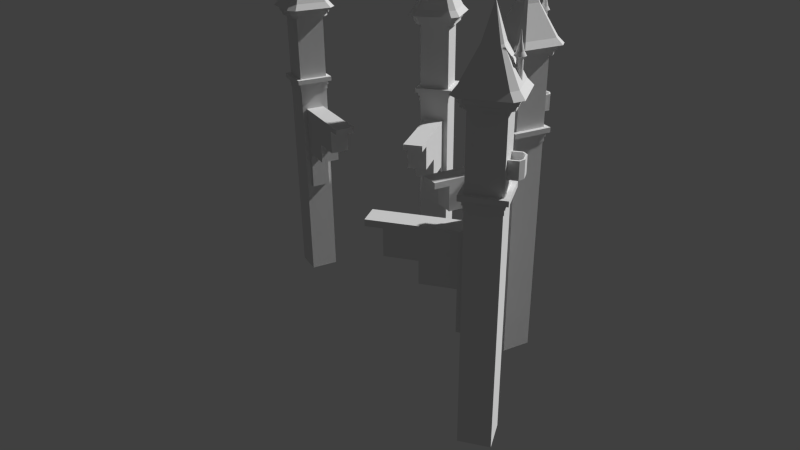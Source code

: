 # Source: castle1.blend  (saved by Blender 2.58.1; exported with 4.5.12 LTS)
import bpy
from mathutils import Matrix  # noqa: F401  (used for matrix-valued properties, if any)

bpy.ops.wm.read_factory_settings(use_empty=True)
scene = bpy.context.scene
scene.name = 'Scene'

# ---- collections
col_collection_1 = bpy.data.collections.new('Collection 1'); scene.collection.children.link(col_collection_1)

# ---- materials (node trees are filled in below, after node groups)
mat_material = bpy.data.materials.new('Material')
mat_material.alpha_threshold = 0.0
mat_material.use_transparent_shadow = False
mat_material.roughness = 0.5
mat_material.line_color = (0.0, 0.0, 0.0, 1.0)

# ---- material node trees

# ---- world
world_world = bpy.data.worlds.new('World'); scene.world = world_world
world_world.color = (0.05088, 0.05088, 0.05088)
world_world.use_sun_shadow = False
world_world.sun_shadow_jitter_overblur = 0.0
world_world.cycles.sampling_method = 'MANUAL'
world_world.cycles.sample_map_resolution = 256

# ---- cameras
cam_camera = bpy.data.cameras.new('Camera')
cam_camera.clip_end = 100.0
cam_camera.lens = 35.0
cam_camera.ortho_scale = 7.314
cam_camera.dof.focus_distance = 0.0
cam_camera.dof.aperture_fstop = 128.0

# ---- meshes
me_cube = bpy.data.meshes.new('Cube')
me_cube.from_pydata([(1.0, 1.0, 0.0), (1.0, -1.0, 0.0), (1.0, 1.0, 15.81), (1.0, -1.0, 15.81), (1.108, 1.108, 15.49), (1.108, -1.108, 15.49), (1.295, -1.295, 15.49), (1.295, 1.295, 15.49), (1.295, -1.295, 15.81), (1.295, 1.295, 15.81), (2.384e-07, 1.0, 0.0), (0.0, -1.0, 0.0), (0.0, -1.0, 20.25), (-3.576e-07, -1.0, 15.81), (2.98e-07, 1.0, 15.81), (0.0, -1.108, 15.49), (0.0, 1.108, 15.49), (3.576e-07, 1.295, 15.49), (-4.768e-07, -1.295, 15.49), (4.172e-07, 1.295, 15.81), (-4.768e-07, -1.295, 15.81), (-0.6594, -1.0, 16.66), (-0.6594, -1.599, 16.66), (-0.3312, -1.824, 16.66), (-0.5594, -1.565, 16.75), (-0.5594, -1.0, 16.75), (-0.3312, -1.724, 16.75), (0.0, -1.724, 16.75), (0.0, -1.824, 16.66), (0.0, -1.0, 16.75), (0.0, -1.565, 16.75), (0.0, -1.824, 17.68), (0.0, -1.724, 17.68), (-0.3312, -1.724, 17.68), (-0.5594, -1.0, 17.68), (-0.5594, -1.565, 17.68), (-0.3312, -1.824, 17.68), (-0.6594, -1.599, 17.68), (-0.6594, -1.0, 17.68), (0.0, -1.599, 16.66), (0.0, -1.0, 16.66), (0.0, 1.325, 7.337), (0.0, 1.0, 7.337), (-0.658, 1.0, 7.337), (-0.658, 1.325, 7.337), (0.0, 1.325, 13.52), (0.0, 1.0, 13.52), (-0.658, 1.0, 13.52), (-0.658, 1.325, 13.52), (0.0, 1.0, 10.06), (0.0, 1.325, 10.06), (-0.658, 1.0, 10.06), (-0.658, 1.325, 10.06), (-0.658, 3.435, 10.06), (0.0, 3.435, 10.06), (-0.658, 3.435, 13.52), (0.0, 3.435, 13.52), (0.0, 1.0, 11.46), (-0.658, 1.0, 11.46), (-0.658, 1.325, 11.46), (-0.658, 3.435, 11.46), (0.0, 3.435, 11.46), (0.0, 5.397, 11.46), (-0.658, 5.397, 11.46), (0.0, 5.397, 13.52), (-0.658, 5.397, 13.52), (0.0, 1.0, 13.12), (-0.658, 1.0, 13.12), (-0.658, 1.325, 13.12), (-0.658, 3.435, 13.12), (-0.658, 5.397, 13.12), (0.0, 5.397, 13.12), (0.0, 6.413, 13.12), (-0.658, 6.413, 13.12), (-0.658, 6.413, 13.52), (0.0, 6.413, 13.52), (1.0, 1.0, 20.25), (0.0, 1.0, 20.25), (1.0, -1.0, 20.25), (0.0, 1.35, 20.25), (1.0, 1.35, 20.25), (1.35, -1.0, 20.25), (1.35, 1.0, 20.25), (1.0, -1.35, 20.25), (0.0, -1.35, 20.25), (0.0, -1.35, 20.5), (1.0, -1.35, 20.5), (1.35, 1.0, 20.5), (1.35, -1.0, 20.5), (1.0, 1.35, 20.5), (0.0, 1.35, 20.5), (0.0, 1.459, 20.5), (1.081, 1.459, 20.5), (1.459, -1.081, 20.5), (1.459, 1.081, 20.5), (1.081, -1.459, 20.5), (0.0, -1.459, 20.5), (0.0, -1.513, 20.86), (1.121, -1.513, 20.86), (1.513, 1.121, 20.86), (1.513, -1.121, 20.86), (1.121, 1.513, 20.86), (0.0, 1.513, 20.86), (0.0, 1.574, 20.86), (1.166, 1.574, 20.86), (1.574, -1.166, 20.86), (1.574, 1.166, 20.86), (1.166, -1.574, 20.86), (0.0, -1.574, 20.86), (0.0, -1.685, 20.91), (1.248, -1.685, 20.91), (1.685, 1.248, 20.91), (1.685, -1.248, 20.91), (1.248, 1.685, 20.91), (0.0, 1.685, 20.91), (0.0, 1.791, 20.89), (1.327, 1.791, 20.89), (1.791, -1.327, 20.89), (1.791, 1.327, 20.89), (1.327, -1.791, 20.89), (0.0, -1.791, 20.89), (0.0, -1.472, 21.28), (1.09, -1.472, 21.28), (1.472, 1.09, 21.28), (1.472, -1.09, 21.28), (1.09, 1.472, 21.28), (0.0, 1.472, 21.28), (0.0, 0.01792, 25.06), (0.01327, 0.01792, 25.06), (0.01792, -0.01327, 25.06), (0.01792, 0.01327, 25.06), (0.01327, -0.01792, 25.06), (0.0, -0.01792, 25.06), (0.4035, 0.5447, 23.17), (0.0, 0.5447, 23.17), (0.5447, -0.4035, 23.17), (0.5447, 0.4035, 23.17), (0.0, -0.5447, 23.17), (0.4035, -0.5447, 23.17), (1.05, -1.05, 15.21), (0.0, 1.052, 15.21), (0.0, -1.052, 15.21), (1.05, 1.05, 15.21), (1.109, 1.109, 15.21), (0.0, -1.124, 15.21), (0.0, 1.124, 15.21), (1.109, -1.109, 15.21), (1.0, -1.0, 14.88), (0.0, 1.002, 14.88), (0.0, -1.002, 14.88), (1.0, 1.0, 14.88), (1.05, 1.05, 14.88), (0.0, -1.052, 14.88), (0.0, 1.052, 14.88), (1.05, -1.05, 14.88), (0.0, -1.053, 21.35), (0.03068, -1.057, 21.35), (0.06336, -1.066, 21.35), (0.09349, -1.083, 21.35), (0.1199, -1.104, 21.35), (0.1416, -1.131, 21.35), (0.1577, -1.161, 21.35), (0.1676, -1.193, 21.35), (0.1709, -1.227, 21.35), (0.1676, -1.261, 21.35), (0.1577, -1.294, 21.35), (0.1416, -1.324, 21.35), (0.1199, -1.351, 21.35), (0.09349, -1.372, 21.35), (0.06336, -1.388, 21.35), (0.03068, -1.398, 21.35), (0.0, -1.402, 21.35), (0.0, -1.053, 22.48), (0.03068, -1.057, 22.48), (0.06336, -1.066, 22.48), (0.09349, -1.083, 22.48), (0.1199, -1.104, 22.48), (0.1416, -1.131, 22.48), (0.1577, -1.161, 22.48), (0.1676, -1.193, 22.48), (0.1709, -1.227, 22.48), (0.1676, -1.261, 22.48), (0.1577, -1.294, 22.48), (0.1416, -1.324, 22.48), (0.1199, -1.351, 22.48), (0.09349, -1.372, 22.48), (0.06336, -1.388, 22.48), (0.03068, -1.398, 22.48), (0.0, -1.402, 22.48), (0.0, -1.227, 21.35), (0.0, -1.422, 22.48), (0.03421, -1.418, 22.48), (0.07066, -1.407, 22.48), (0.1043, -1.389, 22.48), (0.1337, -1.365, 22.48), (0.1579, -1.335, 22.48), (0.1758, -1.302, 22.48), (0.1869, -1.265, 22.48), (0.1906, -1.227, 22.48), (0.1869, -1.19, 22.48), (0.1758, -1.153, 22.48), (0.1579, -1.119, 22.48), (0.1337, -1.09, 22.48), (0.1043, -1.066, 22.48), (0.07066, -1.048, 22.48), (0.03421, -1.037, 22.48), (0.0, -1.033, 22.48), (0.0, -0.9795, 22.61), (0.04366, -0.9842, 22.61), (0.09018, -0.9983, 22.61), (0.133, -1.021, 22.61), (0.1706, -1.052, 22.61), (0.2015, -1.09, 22.61), (0.2244, -1.133, 22.61), (0.2385, -1.179, 22.61), (0.2433, -1.227, 22.61), (0.2385, -1.276, 22.61), (0.2244, -1.322, 22.61), (0.2015, -1.365, 22.61), (0.1706, -1.403, 22.61), (0.133, -1.434, 22.61), (0.09018, -1.457, 22.61), (0.04366, -1.471, 22.61), (0.0, -1.475, 22.61), (0.0, -1.505, 22.62), (0.0489, -1.5, 22.62), (0.101, -1.484, 22.62), (0.149, -1.458, 22.62), (0.1911, -1.424, 22.62), (0.2257, -1.382, 22.62), (0.2513, -1.334, 22.62), (0.2671, -1.282, 22.62), (0.2725, -1.227, 22.62), (0.2671, -1.173, 22.62), (0.2513, -1.121, 22.62), (0.2257, -1.073, 22.62), (0.1911, -1.031, 22.62), (0.149, -0.9965, 22.62), (0.101, -0.9708, 22.62), (0.0489, -0.955, 22.62), (0.0, -0.9497, 22.62), (0.0, -0.9202, 22.6), (0.0541, -0.9261, 22.6), (0.1117, -0.9435, 22.6), (0.1649, -0.9719, 22.6), (0.2114, -1.01, 22.6), (0.2497, -1.057, 22.6), (0.2781, -1.11, 22.6), (0.2955, -1.168, 22.6), (0.3014, -1.227, 22.6), (0.2955, -1.287, 22.6), (0.2781, -1.345, 22.6), (0.2497, -1.398, 22.6), (0.2114, -1.445, 22.6), (0.1649, -1.483, 22.6), (0.1117, -1.511, 22.6), (0.0541, -1.529, 22.6), (0.0, -1.535, 22.6), (0.0, -1.227, 23.77), (0.0, -1.247, 23.77), (0.003506, -1.247, 23.77), (0.007243, -1.246, 23.77), (0.01069, -1.244, 23.77), (0.0137, -1.242, 23.77), (0.01618, -1.239, 23.77), (0.01802, -1.235, 23.77), (0.01916, -1.231, 23.77), (0.01954, -1.227, 23.77), (0.01916, -1.224, 23.77), (0.01802, -1.22, 23.77), (0.01618, -1.216, 23.77), (0.0137, -1.213, 23.77), (0.01069, -1.211, 23.77), (0.007243, -1.209, 23.77), (0.003506, -1.208, 23.77), (0.0, -1.208, 23.77), (0.03384, -1.416, 22.81), (0.0, -1.42, 22.81), (0.0699, -1.405, 22.81), (0.1031, -1.387, 22.81), (0.1323, -1.363, 22.81), (0.1562, -1.334, 22.81), (0.1739, -1.301, 22.81), (0.1849, -1.265, 22.81), (0.1886, -1.227, 22.81), (0.1849, -1.19, 22.81), (0.1739, -1.154, 22.81), (0.1562, -1.121, 22.81), (0.1323, -1.092, 22.81), (0.1031, -1.068, 22.81), (0.0699, -1.05, 22.81), (0.03384, -1.039, 22.81), (0.0, -1.035, 22.81), (0.01294, -1.3, 23.29), (0.0, -1.301, 23.29), (0.02672, -1.295, 23.29), (0.03943, -1.289, 23.29), (0.05057, -1.279, 23.29), (0.0597, -1.268, 23.29), (0.0665, -1.256, 23.29), (0.07068, -1.242, 23.29), (0.07209, -1.227, 23.29), (0.07068, -1.213, 23.29), (0.0665, -1.199, 23.29), (0.05971, -1.187, 23.29), (0.05057, -1.175, 23.29), (0.03943, -1.166, 23.29), (0.02672, -1.16, 23.29), (0.01294, -1.155, 23.29), (0.0, -1.154, 23.29)], [], [(2, 76, 78, 3), (5, 4, 7, 6), (2, 3, 8, 9), (7, 9, 8, 6), (10, 0, 1, 11), (78, 12, 13, 3), (2, 14, 77, 76), (4, 16, 17, 7), (15, 5, 6, 18), (14, 2, 9, 19), (3, 13, 20, 8), (8, 20, 18, 6), (7, 17, 19, 9), (24, 25, 29, 30), (24, 30, 27, 26), (28, 23, 36, 31), (26, 27, 32, 33), (24, 26, 33, 35), (25, 24, 35, 34), (23, 22, 37, 36), (22, 21, 38, 37), (37, 38, 34, 35), (37, 35, 33, 36), (36, 33, 32, 31), (21, 22, 39, 40), (22, 23, 28, 39), (43, 44, 41, 42), (45, 48, 47, 46), (42, 49, 51, 43), (43, 51, 52, 44), (44, 52, 50, 41), (50, 52, 53, 54), (48, 45, 56, 55), (49, 57, 58, 51), (51, 58, 59, 52), (52, 59, 60, 53), (53, 60, 61, 54), (61, 60, 63, 62), (55, 56, 64, 65), (57, 66, 67, 58), (66, 46, 47, 67), (58, 67, 68, 59), (67, 47, 48, 68), (59, 68, 69, 60), (68, 48, 55, 69), (60, 69, 70, 63), (69, 55, 65, 70), (63, 70, 71, 62), (71, 70, 73, 72), (70, 65, 74, 73), (65, 64, 75, 74), (73, 74, 75, 72), (77, 76, 80, 79), (76, 78, 81, 82), (78, 12, 84, 83), (76, 82, 80), (78, 83, 81), (81, 83, 86, 88), (80, 82, 87, 89), (83, 84, 85, 86), (82, 81, 88, 87), (79, 80, 89, 90), (90, 89, 92, 91), (87, 88, 93, 94), (86, 85, 96, 95), (89, 87, 94, 92), (88, 86, 95, 93), (93, 95, 98, 100), (92, 94, 99, 101), (95, 96, 97, 98), (94, 93, 100, 99), (91, 92, 101, 102), (102, 101, 104, 103), (99, 100, 105, 106), (98, 97, 108, 107), (101, 99, 106, 104), (100, 98, 107, 105), (105, 107, 110, 112), (104, 106, 111, 113), (107, 108, 109, 110), (106, 105, 112, 111), (103, 104, 113, 114), (114, 113, 116, 115), (111, 112, 117, 118), (110, 109, 120, 119), (113, 111, 118, 116), (112, 110, 119, 117), (117, 119, 122, 124), (116, 118, 123, 125), (119, 120, 121, 122), (118, 117, 124, 123), (115, 116, 125, 126), (128, 130, 129, 131), (127, 128, 131, 132), (125, 133, 134, 126), (133, 128, 127, 134), (124, 135, 136, 123), (135, 129, 130, 136), (121, 137, 138, 122), (137, 132, 131, 138), (123, 136, 133, 125), (136, 130, 128, 133), (122, 138, 135, 124), (138, 131, 129, 135), (139, 141, 144, 146), (142, 139, 146, 143), (140, 142, 143, 145), (4, 143, 146, 5), (5, 146, 144, 15), (4, 16, 145, 143), (0, 150, 147, 1), (149, 11, 1, 147), (150, 0, 10, 148), (148, 150, 151, 153), (149, 147, 154, 152), (150, 147, 154, 151), (139, 142, 151, 154), (140, 153, 151, 142), (139, 154, 152, 141), (189, 155, 156), (189, 156, 157), (189, 157, 158), (189, 158, 159), (189, 159, 160), (189, 160, 161), (189, 161, 162), (189, 162, 163), (189, 163, 164), (189, 164, 165), (189, 165, 166), (189, 166, 167), (189, 167, 168), (189, 168, 169), (189, 169, 170), (189, 170, 171), (155, 172, 173, 156), (156, 173, 174, 157), (157, 174, 175, 158), (158, 175, 176, 159), (159, 176, 177, 160), (160, 177, 178, 161), (161, 178, 179, 162), (162, 179, 180, 163), (163, 180, 181, 164), (164, 181, 182, 165), (165, 182, 183, 166), (166, 183, 184, 167), (167, 184, 185, 168), (168, 185, 186, 169), (169, 186, 187, 170), (170, 187, 188, 171), (188, 187, 191, 190), (187, 186, 192, 191), (186, 185, 193, 192), (185, 184, 194, 193), (184, 183, 195, 194), (183, 182, 196, 195), (182, 181, 197, 196), (181, 180, 198, 197), (180, 179, 199, 198), (179, 178, 200, 199), (178, 177, 201, 200), (177, 176, 202, 201), (176, 175, 203, 202), (175, 174, 204, 203), (174, 173, 205, 204), (173, 172, 206, 205), (205, 206, 207, 208), (204, 205, 208, 209), (203, 204, 209, 210), (202, 203, 210, 211), (201, 202, 211, 212), (200, 201, 212, 213), (199, 200, 213, 214), (198, 199, 214, 215), (197, 198, 215, 216), (196, 197, 216, 217), (195, 196, 217, 218), (194, 195, 218, 219), (193, 194, 219, 220), (192, 193, 220, 221), (191, 192, 221, 222), (190, 191, 222, 223), (223, 222, 225, 224), (222, 221, 226, 225), (221, 220, 227, 226), (220, 219, 228, 227), (219, 218, 229, 228), (218, 217, 230, 229), (217, 216, 231, 230), (216, 215, 232, 231), (215, 214, 233, 232), (214, 213, 234, 233), (213, 212, 235, 234), (212, 211, 236, 235), (211, 210, 237, 236), (210, 209, 238, 237), (209, 208, 239, 238), (208, 207, 240, 239), (239, 240, 241, 242), (238, 239, 242, 243), (237, 238, 243, 244), (236, 237, 244, 245), (235, 236, 245, 246), (234, 235, 246, 247), (233, 234, 247, 248), (232, 233, 248, 249), (231, 232, 249, 250), (230, 231, 250, 251), (229, 230, 251, 252), (228, 229, 252, 253), (227, 228, 253, 254), (226, 227, 254, 255), (225, 226, 255, 256), (224, 225, 256, 257), (258, 274, 275), (258, 273, 274), (258, 272, 273), (258, 271, 272), (258, 270, 271), (258, 269, 270), (258, 268, 269), (258, 267, 268), (258, 266, 267), (258, 265, 266), (258, 264, 265), (258, 263, 264), (258, 262, 263), (258, 261, 262), (258, 260, 261), (258, 259, 260), (256, 276, 277, 257), (255, 278, 276, 256), (254, 279, 278, 255), (253, 280, 279, 254), (252, 281, 280, 253), (251, 282, 281, 252), (250, 283, 282, 251), (249, 284, 283, 250), (248, 285, 284, 249), (247, 286, 285, 248), (246, 287, 286, 247), (245, 288, 287, 246), (244, 289, 288, 245), (243, 290, 289, 244), (242, 291, 290, 243), (241, 292, 291, 242), (276, 293, 294, 277), (293, 260, 259, 294), (278, 295, 293, 276), (295, 261, 260, 293), (279, 296, 295, 278), (296, 262, 261, 295), (280, 297, 296, 279), (297, 263, 262, 296), (281, 298, 297, 280), (298, 264, 263, 297), (282, 299, 298, 281), (299, 265, 264, 298), (283, 300, 299, 282), (300, 266, 265, 299), (284, 301, 300, 283), (301, 267, 266, 300), (285, 302, 301, 284), (302, 268, 267, 301), (286, 303, 302, 285), (303, 269, 268, 302), (287, 304, 303, 286), (304, 270, 269, 303), (288, 305, 304, 287), (305, 271, 270, 304), (289, 306, 305, 288), (306, 272, 271, 305), (290, 307, 306, 289), (307, 273, 272, 306), (291, 308, 307, 290), (308, 274, 273, 307), (292, 309, 308, 291), (309, 275, 274, 308)])
me_cube.materials.append(mat_material)
me_cube.use_remesh_preserve_volume = False
me_cube.use_remesh_preserve_attributes = False
me_cube.use_mirror_vertex_groups = False
me_cube.update()

# ---- objects
ob_empty_tour_element = bpy.data.objects.new('empty tour element', None)
ob_tour_element = bpy.data.objects.new('tour element', me_cube)
ob_camera = bpy.data.objects.new('Camera', cam_camera)

# ---- transforms, parenting, visibility, modifiers, constraints
ob_empty_tour_element.location = (10.0, 0.0, 0.0)
ob_empty_tour_element.rotation_euler = (0.0, 0.0, 0.7854)
ob_empty_tour_element.empty_image_offset = (0.0, 0.0)
ob_empty_tour_element.lineart.crease_threshold = 0.0
ob_tour_element.location = (0.0, 0.0, 0.0)
ob_tour_element.lock_rotations_4d = False
ob_tour_element.empty_display_type = 'ARROWS'
ob_tour_element.lineart.crease_threshold = 0.0
_m = ob_tour_element.modifiers.new('Mirror', 'MIRROR')
_m.use_clip = True
_m = ob_tour_element.modifiers.new('Array', 'ARRAY')
_m.count = 4
_m.constant_offset_displace = (0.0, 0.0, 0.0)
_m.use_relative_offset = False
_m.use_object_offset = True
_m.offset_object = ob_empty_tour_element
ob_camera.location = (-35.42, -6.508, 31.59)
ob_camera.rotation_euler = (1.109, 0.01082, -1.271)
ob_camera.lock_rotations_4d = False
ob_camera.empty_display_type = 'ARROWS'
ob_camera.color = (0.0, 0.0, 0.0, 0.0)
ob_camera.display_type = 'WIRE'
ob_camera.lineart.crease_threshold = 0.0

# ---- collection membership
col_collection_1.objects.link(ob_empty_tour_element)
col_collection_1.objects.link(ob_tour_element)
col_collection_1.objects.link(ob_camera)

# ---- scene / render settings (as saved in the file)
scene.camera = ob_camera
scene.frame_start = 1; scene.frame_end = 250; scene.frame_set(1)
scene.render.engine = 'BLENDER_EEVEE_NEXT'
scene.render.image_settings.color_mode = 'RGB'
scene.render.image_settings.compression = 90
scene.render.resolution_percentage = 50
scene.render.dither_intensity = 0.0
scene.render.bake_margin = 2
scene.render.bake_bias = 0.0
scene.cycles.use_denoising = False
scene.cycles.samples = 10
scene.cycles.sampling_pattern = 'TABULATED_SOBOL'
scene.cycles.light_sampling_threshold = 0.0
scene.cycles.use_adaptive_sampling = False
scene.cycles.use_light_tree = False
scene.cycles.blur_glossy = 0.0
scene.cycles.volume_bounces = 1
scene.cycles.pixel_filter_type = 'GAUSSIAN'
scene.cycles.sample_clamp_indirect = 0.0
scene.view_settings.view_transform = 'Standard'
bpy.context.view_layer.update()

# ---- added for rendering (the .blend has no usable light): sun
light_auto_sun = bpy.data.lights.new('AutoSun', 'SUN')
light_auto_sun.energy = 3.0
light_auto_sun.angle = 0.0523599
ob_auto_sun = bpy.data.objects.new('AutoSun', light_auto_sun)
scene.collection.objects.link(ob_auto_sun)
ob_auto_sun.rotation_euler = (0.872665, 0.174533, 0.523599)
bpy.context.view_layer.update()
